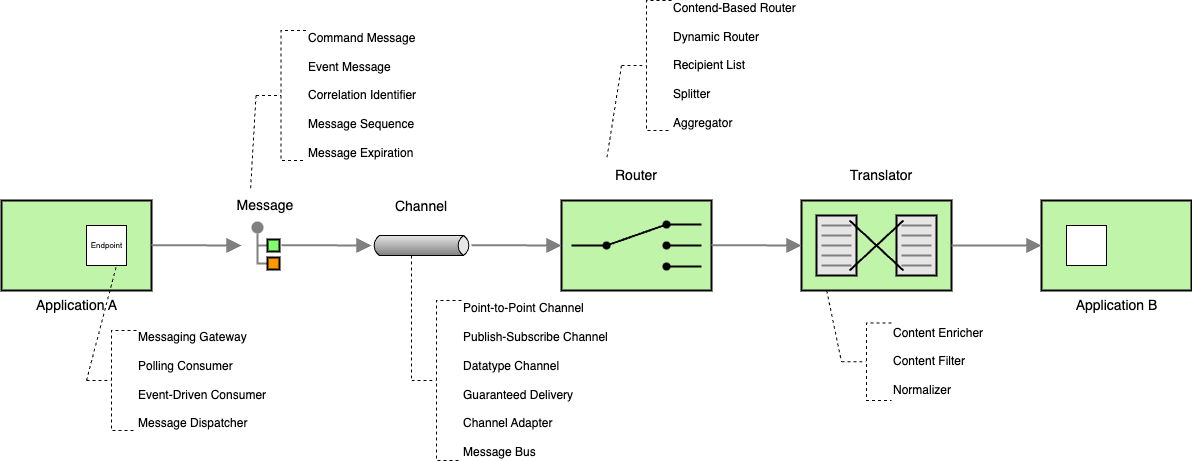

The diagram above was exported from draw.io. Its source (the exported page's mxGraphModel, read from the mxfile embedded in the PNG):
<mxGraphModel dx="978" dy="500" grid="1" gridSize="10" guides="1" tooltips="1" connect="1" arrows="1" fold="1" page="1" pageScale="1" pageWidth="827" pageHeight="1169" math="0" shadow="0">
  <root>
    <mxCell id="0" />
    <mxCell id="1" parent="0" />
    <mxCell id="2" value="&lt;font style=&quot;font-size: 14px;&quot;&gt;Application A&lt;/font&gt;" style="strokeWidth=2;dashed=0;align=center;fontSize=8;shape=rect;verticalLabelPosition=bottom;verticalAlign=top;fillColor=#c0f5a9;html=1;" parent="1" vertex="1">
      <mxGeometry x="120" y="230" width="150" height="90" as="geometry" />
    </mxCell>
    <mxCell id="3" value="Endpoint" style="html=1;strokeWidth=1;dashed=0;align=center;fontSize=8;shape=rect;" parent="2" vertex="1">
      <mxGeometry x="85" y="25" width="40" height="40" as="geometry" />
    </mxCell>
    <mxCell id="4" value="" style="edgeStyle=orthogonalEdgeStyle;rounded=0;exitX=0;exitY=0.5;endArrow=none;dashed=0;html=1;strokeColor=#808080;strokeWidth=2;" parent="1" source="7" target="6" edge="1">
      <mxGeometry relative="1" as="geometry" />
    </mxCell>
    <mxCell id="5" value="" style="edgeStyle=orthogonalEdgeStyle;rounded=0;exitX=0;exitY=0.5;endArrow=none;dashed=0;html=1;strokeColor=#808080;strokeWidth=2;" parent="1" source="8" target="6" edge="1">
      <mxGeometry relative="1" as="geometry" />
    </mxCell>
    <mxCell id="6" value="" style="strokeWidth=2;dashed=0;align=center;fontSize=8;shape=ellipse;fillColor=#808080;strokeColor=none;" parent="1" vertex="1">
      <mxGeometry x="370" y="251" width="12" height="12" as="geometry" />
    </mxCell>
    <mxCell id="7" value="" style="strokeWidth=2;dashed=0;align=center;fontSize=8;shape=rect;fillColor=#80FF6C;strokeColor=#000000;fontStyle=1;html=1;whiteSpace=wrap;" parent="1" vertex="1">
      <mxGeometry x="386" y="269" width="12" height="12" as="geometry" />
    </mxCell>
    <mxCell id="8" value="" style="strokeWidth=2;dashed=0;align=center;fontSize=8;shape=rect;fillColor=#ff9900;strokeColor=#000000;fontStyle=1;whiteSpace=wrap;html=1;" parent="1" vertex="1">
      <mxGeometry x="386" y="287" width="12" height="12" as="geometry" />
    </mxCell>
    <mxCell id="9" value="" style="strokeWidth=1;outlineConnect=0;dashed=0;align=center;fontSize=8;shape=mxgraph.eip.messageChannel;html=1;verticalLabelPosition=bottom;verticalAlign=top;" parent="1" vertex="1">
      <mxGeometry x="490" y="265" width="100" height="20" as="geometry" />
    </mxCell>
    <mxCell id="10" value="" style="html=1;strokeWidth=2;outlineConnect=0;dashed=0;align=center;fontSize=8;fillColor=#c0f5a9;verticalLabelPosition=bottom;verticalAlign=top;shape=mxgraph.eip.content_based_router;" parent="1" vertex="1">
      <mxGeometry x="680" y="230" width="150" height="90" as="geometry" />
    </mxCell>
    <mxCell id="11" value="" style="html=1;strokeWidth=2;outlineConnect=0;dashed=0;align=center;fontSize=8;shape=mxgraph.eip.message_translator;fillColor=#c0f5a9;verticalLabelPosition=bottom;verticalAlign=top;" parent="1" vertex="1">
      <mxGeometry x="920" y="230" width="150" height="90" as="geometry" />
    </mxCell>
    <mxCell id="12" value="&lt;font style=&quot;font-size: 14px;&quot;&gt;Application B&lt;/font&gt;" style="strokeWidth=2;dashed=0;align=center;fontSize=8;shape=rect;verticalLabelPosition=bottom;verticalAlign=top;fillColor=#c0f5a9;html=1;" parent="1" vertex="1">
      <mxGeometry x="1160" y="230" width="150" height="90" as="geometry" />
    </mxCell>
    <mxCell id="13" value="" style="html=1;strokeWidth=1;dashed=0;align=center;fontSize=8;shape=rect" parent="12" vertex="1">
      <mxGeometry x="25" y="25" width="40" height="40" as="geometry" />
    </mxCell>
    <mxCell id="14" value="" style="edgeStyle=none;html=1;strokeColor=#808080;endArrow=block;endSize=10;dashed=0;verticalAlign=bottom;strokeWidth=2;rounded=0;exitX=1;exitY=0.5;exitDx=0;exitDy=0;exitPerimeter=0;entryX=0;entryY=0.5;entryDx=0;entryDy=0;" parent="1" source="11" target="12" edge="1">
      <mxGeometry width="160" relative="1" as="geometry">
        <mxPoint x="1060" y="270" as="sourcePoint" />
        <mxPoint x="1220" y="270" as="targetPoint" />
      </mxGeometry>
    </mxCell>
    <mxCell id="15" value="" style="edgeStyle=none;html=1;strokeColor=#808080;endArrow=block;endSize=10;dashed=0;verticalAlign=bottom;strokeWidth=2;rounded=0;exitX=1;exitY=0.5;exitDx=0;exitDy=0;exitPerimeter=0;" parent="1" edge="1">
      <mxGeometry width="160" relative="1" as="geometry">
        <mxPoint x="830" y="274.66" as="sourcePoint" />
        <mxPoint x="920" y="275" as="targetPoint" />
      </mxGeometry>
    </mxCell>
    <mxCell id="16" value="" style="edgeStyle=none;html=1;strokeColor=#808080;endArrow=block;endSize=10;dashed=0;verticalAlign=bottom;strokeWidth=2;rounded=0;exitX=1;exitY=0.5;exitDx=0;exitDy=0;exitPerimeter=0;" parent="1" edge="1">
      <mxGeometry width="160" relative="1" as="geometry">
        <mxPoint x="590" y="274.66" as="sourcePoint" />
        <mxPoint x="680" y="275" as="targetPoint" />
      </mxGeometry>
    </mxCell>
    <mxCell id="17" value="" style="edgeStyle=none;html=1;strokeColor=#808080;endArrow=block;endSize=10;dashed=0;verticalAlign=bottom;strokeWidth=2;rounded=0;exitX=1;exitY=0.5;exitDx=0;exitDy=0;exitPerimeter=0;" parent="1" edge="1">
      <mxGeometry width="160" relative="1" as="geometry">
        <mxPoint x="400" y="274.66" as="sourcePoint" />
        <mxPoint x="490" y="275" as="targetPoint" />
      </mxGeometry>
    </mxCell>
    <mxCell id="18" value="" style="edgeStyle=none;html=1;strokeColor=#808080;endArrow=block;endSize=10;dashed=0;verticalAlign=bottom;strokeWidth=2;rounded=0;exitX=1;exitY=0.5;exitDx=0;exitDy=0;exitPerimeter=0;" parent="1" edge="1">
      <mxGeometry width="160" relative="1" as="geometry">
        <mxPoint x="270" y="274.66" as="sourcePoint" />
        <mxPoint x="360" y="275" as="targetPoint" />
      </mxGeometry>
    </mxCell>
    <mxCell id="19" value="Message" style="text;html=1;align=center;verticalAlign=middle;whiteSpace=wrap;rounded=0;fontSize=14;" parent="1" vertex="1">
      <mxGeometry x="354" y="220" width="60" height="30" as="geometry" />
    </mxCell>
    <mxCell id="20" value="Channel" style="text;html=1;align=center;verticalAlign=middle;whiteSpace=wrap;rounded=0;fontSize=14;" parent="1" vertex="1">
      <mxGeometry x="510" y="221" width="60" height="30" as="geometry" />
    </mxCell>
    <mxCell id="21" value="Router" style="text;html=1;align=center;verticalAlign=middle;whiteSpace=wrap;rounded=0;fontSize=14;" parent="1" vertex="1">
      <mxGeometry x="725" y="190" width="60" height="30" as="geometry" />
    </mxCell>
    <mxCell id="22" value="Translator" style="text;html=1;align=center;verticalAlign=middle;whiteSpace=wrap;rounded=0;fontSize=14;" parent="1" vertex="1">
      <mxGeometry x="970" y="190" width="60" height="30" as="geometry" />
    </mxCell>
    <mxCell id="23" style="rounded=0;orthogonalLoop=1;jettySize=auto;html=1;exitX=0;exitY=0.5;exitDx=0;exitDy=0;exitPerimeter=0;entryX=0.75;entryY=1;entryDx=0;entryDy=0;endArrow=none;endFill=0;dashed=1;" parent="1" source="24" target="3" edge="1">
      <mxGeometry relative="1" as="geometry" />
    </mxCell>
    <mxCell id="24" value="&lt;div&gt;Messaging Gateway&lt;/div&gt;&lt;div&gt;&lt;br&gt;&lt;/div&gt;Polling Consumer&lt;div&gt;&lt;br&gt;&lt;div&gt;Event-Driven Consumer&lt;/div&gt;&lt;div&gt;&lt;br&gt;&lt;/div&gt;&lt;div&gt;Message Dispatcher&amp;nbsp;&lt;/div&gt;&lt;/div&gt;" style="html=1;shape=mxgraph.flowchart.annotation_2;align=left;labelPosition=right;dashed=1;" parent="1" vertex="1">
      <mxGeometry x="205" y="360" width="50" height="100" as="geometry" />
    </mxCell>
    <mxCell id="25" style="rounded=0;orthogonalLoop=1;jettySize=auto;html=1;exitX=0;exitY=0.5;exitDx=0;exitDy=0;exitPerimeter=0;entryX=0.25;entryY=0;entryDx=0;entryDy=0;endArrow=none;endFill=0;dashed=1;" parent="1" source="26" target="19" edge="1">
      <mxGeometry relative="1" as="geometry">
        <mxPoint x="359.5" y="15" as="targetPoint" />
      </mxGeometry>
    </mxCell>
    <mxCell id="26" value="&lt;div&gt;Command Message&lt;/div&gt;&lt;div&gt;&lt;br&gt;&lt;div&gt;Event Message&amp;nbsp;&lt;/div&gt;&lt;div&gt;&lt;br&gt;&lt;/div&gt;&lt;div&gt;Correlation Identifier&amp;nbsp;&lt;/div&gt;&lt;/div&gt;&lt;div&gt;&lt;br&gt;&lt;/div&gt;&lt;div&gt;Message Sequence&amp;nbsp;&lt;/div&gt;&lt;div&gt;&lt;br&gt;&lt;/div&gt;&lt;div&gt;Message Expiration&lt;/div&gt;" style="html=1;shape=mxgraph.flowchart.annotation_2;align=left;labelPosition=right;dashed=1;" parent="1" vertex="1">
      <mxGeometry x="374.5" y="60" width="50" height="130" as="geometry" />
    </mxCell>
    <mxCell id="27" value="&lt;div&gt;Point-to-Point Channel&lt;/div&gt;&lt;div&gt;&lt;br&gt;&lt;/div&gt;&lt;div&gt;&lt;div&gt;Publish-Subscribe Channel&lt;/div&gt;&lt;div&gt;&lt;br&gt;&lt;/div&gt;&lt;div&gt;Datatype Channel&lt;/div&gt;&lt;div&gt;&lt;br&gt;&lt;/div&gt;&lt;/div&gt;&lt;div&gt;Guaranteed Delivery&lt;/div&gt;&lt;div&gt;&lt;br&gt;&lt;/div&gt;&lt;div&gt;Channel Adapter&lt;/div&gt;&lt;div&gt;&lt;br&gt;&lt;/div&gt;&lt;div&gt;Message Bus&lt;/div&gt;" style="html=1;shape=mxgraph.flowchart.annotation_2;align=left;labelPosition=right;dashed=1;" parent="1" vertex="1">
      <mxGeometry x="530" y="330" width="50" height="160" as="geometry" />
    </mxCell>
    <mxCell id="28" style="rounded=0;orthogonalLoop=1;jettySize=auto;html=1;exitX=0;exitY=1;exitDx=40;exitDy=0;exitPerimeter=0;entryX=0;entryY=0.5;entryDx=0;entryDy=0;endArrow=none;endFill=0;dashed=1;entryPerimeter=0;" parent="1" source="9" target="27" edge="1">
      <mxGeometry relative="1" as="geometry">
        <mxPoint x="379" y="230" as="targetPoint" />
        <mxPoint x="385" y="135" as="sourcePoint" />
      </mxGeometry>
    </mxCell>
    <mxCell id="29" style="rounded=0;orthogonalLoop=1;jettySize=auto;html=1;exitX=0;exitY=0.5;exitDx=0;exitDy=0;exitPerimeter=0;entryX=0;entryY=0;entryDx=0;entryDy=0;endArrow=none;endFill=0;dashed=1;" parent="1" source="30" target="21" edge="1">
      <mxGeometry relative="1" as="geometry">
        <mxPoint x="379" y="230" as="targetPoint" />
      </mxGeometry>
    </mxCell>
    <mxCell id="30" value="&lt;div&gt;Contend-Based Router&lt;/div&gt;&lt;div&gt;&lt;br&gt;&lt;/div&gt;&lt;div&gt;&lt;div&gt;Dynamic Router&amp;nbsp;&lt;/div&gt;&lt;div&gt;&lt;br&gt;&lt;/div&gt;&lt;/div&gt;&lt;div&gt;Recipient List&lt;/div&gt;&lt;div&gt;&lt;br&gt;&lt;/div&gt;&lt;div&gt;Splitter&lt;/div&gt;&lt;div&gt;&lt;br&gt;&lt;/div&gt;&lt;div&gt;Aggregator&lt;/div&gt;" style="html=1;shape=mxgraph.flowchart.annotation_2;align=left;labelPosition=right;dashed=1;" parent="1" vertex="1">
      <mxGeometry x="740" y="30" width="50" height="130" as="geometry" />
    </mxCell>
    <mxCell id="31" value="&lt;div&gt;Content Enricher&lt;/div&gt;&lt;div&gt;&lt;br&gt;&lt;/div&gt;&lt;div&gt;&lt;div&gt;Content Filter&lt;/div&gt;&lt;div&gt;&lt;br&gt;&lt;/div&gt;&lt;/div&gt;&lt;div&gt;Normalizer&lt;/div&gt;" style="html=1;shape=mxgraph.flowchart.annotation_2;align=left;labelPosition=right;dashed=1;" parent="1" vertex="1">
      <mxGeometry x="960" y="352.5" width="50" height="77.5" as="geometry" />
    </mxCell>
    <mxCell id="32" style="rounded=0;orthogonalLoop=1;jettySize=auto;html=1;exitX=0.168;exitY=1;exitDx=0;exitDy=0;exitPerimeter=0;entryX=0;entryY=0.5;entryDx=0;entryDy=0;endArrow=none;endFill=0;dashed=1;entryPerimeter=0;" parent="1" source="11" target="31" edge="1">
      <mxGeometry relative="1" as="geometry">
        <mxPoint x="809" y="252.5" as="targetPoint" />
        <mxPoint x="960" y="307.5" as="sourcePoint" />
      </mxGeometry>
    </mxCell>
  </root>
</mxGraphModel>